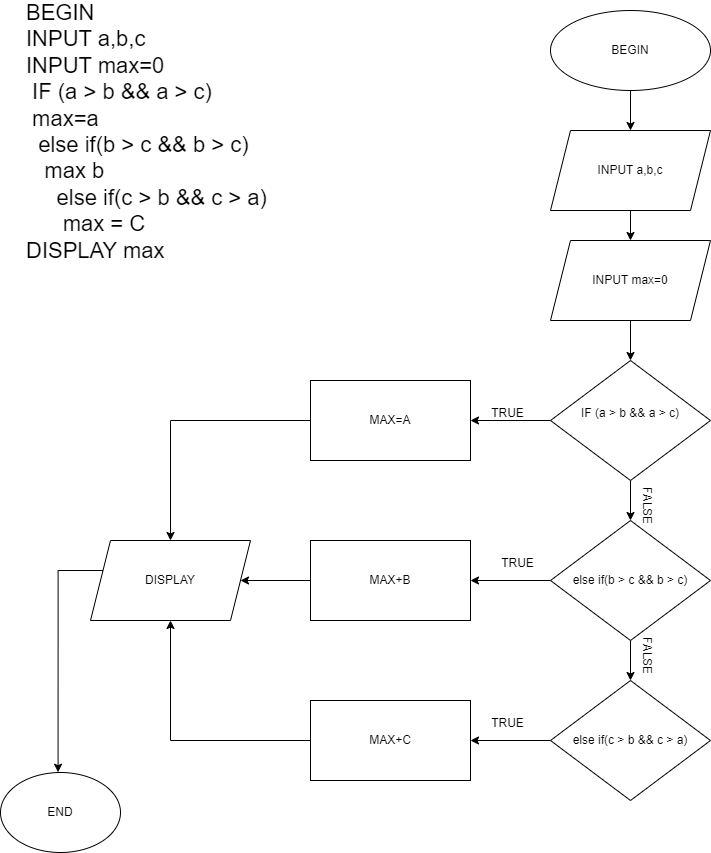

The diagram above was exported from draw.io. Its source (the exported page's mxGraphModel, read from the mxfile embedded in the PNG):
<mxGraphModel dx="836" dy="478" grid="1" gridSize="8" guides="1" tooltips="1" connect="1" arrows="1" fold="1" page="1" pageScale="1" pageWidth="827" pageHeight="1169" math="0" shadow="0">
  <root>
    <mxCell id="0" />
    <mxCell id="1" parent="0" />
    <mxCell id="_fB9lkrJIbMIwJZ7YOyt-23" value="" style="edgeStyle=orthogonalEdgeStyle;rounded=0;orthogonalLoop=1;jettySize=auto;html=1;" edge="1" parent="1" source="_fB9lkrJIbMIwJZ7YOyt-1" target="_fB9lkrJIbMIwJZ7YOyt-2">
      <mxGeometry relative="1" as="geometry" />
    </mxCell>
    <mxCell id="_fB9lkrJIbMIwJZ7YOyt-1" value="BEGIN" style="ellipse;whiteSpace=wrap;html=1;" vertex="1" parent="1">
      <mxGeometry x="593" y="40" width="160" height="80" as="geometry" />
    </mxCell>
    <mxCell id="_fB9lkrJIbMIwJZ7YOyt-29" value="" style="edgeStyle=orthogonalEdgeStyle;rounded=0;orthogonalLoop=1;jettySize=auto;html=1;" edge="1" parent="1" source="_fB9lkrJIbMIwJZ7YOyt-2" target="_fB9lkrJIbMIwJZ7YOyt-3">
      <mxGeometry relative="1" as="geometry" />
    </mxCell>
    <mxCell id="_fB9lkrJIbMIwJZ7YOyt-2" value="INPUT a,b,c" style="shape=parallelogram;perimeter=parallelogramPerimeter;whiteSpace=wrap;html=1;fixedSize=1;" vertex="1" parent="1">
      <mxGeometry x="593" y="160" width="160" height="80" as="geometry" />
    </mxCell>
    <mxCell id="_fB9lkrJIbMIwJZ7YOyt-30" value="" style="edgeStyle=orthogonalEdgeStyle;rounded=0;orthogonalLoop=1;jettySize=auto;html=1;" edge="1" parent="1" source="_fB9lkrJIbMIwJZ7YOyt-3" target="_fB9lkrJIbMIwJZ7YOyt-5">
      <mxGeometry relative="1" as="geometry" />
    </mxCell>
    <mxCell id="_fB9lkrJIbMIwJZ7YOyt-3" value="INPUT max=0" style="shape=parallelogram;perimeter=parallelogramPerimeter;whiteSpace=wrap;html=1;fixedSize=1;" vertex="1" parent="1">
      <mxGeometry x="593" y="270" width="160" height="80" as="geometry" />
    </mxCell>
    <mxCell id="_fB9lkrJIbMIwJZ7YOyt-14" value="" style="edgeStyle=orthogonalEdgeStyle;rounded=0;orthogonalLoop=1;jettySize=auto;html=1;" edge="1" parent="1" source="_fB9lkrJIbMIwJZ7YOyt-5" target="_fB9lkrJIbMIwJZ7YOyt-7">
      <mxGeometry relative="1" as="geometry" />
    </mxCell>
    <mxCell id="_fB9lkrJIbMIwJZ7YOyt-21" value="" style="edgeStyle=orthogonalEdgeStyle;rounded=0;orthogonalLoop=1;jettySize=auto;html=1;" edge="1" parent="1" source="_fB9lkrJIbMIwJZ7YOyt-5" target="_fB9lkrJIbMIwJZ7YOyt-8">
      <mxGeometry relative="1" as="geometry" />
    </mxCell>
    <mxCell id="_fB9lkrJIbMIwJZ7YOyt-5" value="IF (a &amp;gt; b &amp;amp;&amp;amp; a &amp;gt; c)&lt;div&gt;&lt;span style=&quot;background-color: initial;&quot;&gt;&amp;nbsp; &amp;nbsp;&lt;/span&gt;&lt;br&gt;&lt;/div&gt;" style="rhombus;whiteSpace=wrap;html=1;" vertex="1" parent="1">
      <mxGeometry x="593" y="390" width="160" height="120" as="geometry" />
    </mxCell>
    <mxCell id="_fB9lkrJIbMIwJZ7YOyt-16" value="" style="edgeStyle=orthogonalEdgeStyle;rounded=0;orthogonalLoop=1;jettySize=auto;html=1;" edge="1" parent="1" source="_fB9lkrJIbMIwJZ7YOyt-6" target="_fB9lkrJIbMIwJZ7YOyt-9">
      <mxGeometry relative="1" as="geometry" />
    </mxCell>
    <mxCell id="_fB9lkrJIbMIwJZ7YOyt-6" value="else if(c &gt; b &amp;&amp; c &gt; a)" style="rhombus;whiteSpace=wrap;html=1;" vertex="1" parent="1">
      <mxGeometry x="593" y="710" width="160" height="120" as="geometry" />
    </mxCell>
    <mxCell id="_fB9lkrJIbMIwJZ7YOyt-15" value="" style="edgeStyle=orthogonalEdgeStyle;rounded=0;orthogonalLoop=1;jettySize=auto;html=1;" edge="1" parent="1" source="_fB9lkrJIbMIwJZ7YOyt-7" target="_fB9lkrJIbMIwJZ7YOyt-6">
      <mxGeometry relative="1" as="geometry" />
    </mxCell>
    <mxCell id="_fB9lkrJIbMIwJZ7YOyt-20" value="" style="edgeStyle=orthogonalEdgeStyle;rounded=0;orthogonalLoop=1;jettySize=auto;html=1;" edge="1" parent="1" source="_fB9lkrJIbMIwJZ7YOyt-7" target="_fB9lkrJIbMIwJZ7YOyt-10">
      <mxGeometry relative="1" as="geometry" />
    </mxCell>
    <mxCell id="_fB9lkrJIbMIwJZ7YOyt-7" value="else if(b &gt; c &amp;&amp; b &gt; c)" style="rhombus;whiteSpace=wrap;html=1;" vertex="1" parent="1">
      <mxGeometry x="593" y="550" width="160" height="120" as="geometry" />
    </mxCell>
    <mxCell id="_fB9lkrJIbMIwJZ7YOyt-22" style="edgeStyle=orthogonalEdgeStyle;rounded=0;orthogonalLoop=1;jettySize=auto;html=1;entryX=0.5;entryY=0;entryDx=0;entryDy=0;" edge="1" parent="1" source="_fB9lkrJIbMIwJZ7YOyt-8" target="_fB9lkrJIbMIwJZ7YOyt-11">
      <mxGeometry relative="1" as="geometry" />
    </mxCell>
    <mxCell id="_fB9lkrJIbMIwJZ7YOyt-8" value="MAX=A" style="rounded=0;whiteSpace=wrap;html=1;" vertex="1" parent="1">
      <mxGeometry x="353" y="410" width="160" height="80" as="geometry" />
    </mxCell>
    <mxCell id="_fB9lkrJIbMIwJZ7YOyt-26" style="edgeStyle=orthogonalEdgeStyle;rounded=0;orthogonalLoop=1;jettySize=auto;html=1;entryX=0.5;entryY=1;entryDx=0;entryDy=0;" edge="1" parent="1" source="_fB9lkrJIbMIwJZ7YOyt-9" target="_fB9lkrJIbMIwJZ7YOyt-11">
      <mxGeometry relative="1" as="geometry" />
    </mxCell>
    <mxCell id="_fB9lkrJIbMIwJZ7YOyt-9" value="MAX+C" style="rounded=0;whiteSpace=wrap;html=1;" vertex="1" parent="1">
      <mxGeometry x="353" y="730" width="160" height="80" as="geometry" />
    </mxCell>
    <mxCell id="_fB9lkrJIbMIwJZ7YOyt-19" value="" style="edgeStyle=orthogonalEdgeStyle;rounded=0;orthogonalLoop=1;jettySize=auto;html=1;" edge="1" parent="1" source="_fB9lkrJIbMIwJZ7YOyt-10" target="_fB9lkrJIbMIwJZ7YOyt-11">
      <mxGeometry relative="1" as="geometry" />
    </mxCell>
    <mxCell id="_fB9lkrJIbMIwJZ7YOyt-10" value="MAX+B" style="rounded=0;whiteSpace=wrap;html=1;" vertex="1" parent="1">
      <mxGeometry x="353" y="570" width="160" height="80" as="geometry" />
    </mxCell>
    <mxCell id="_fB9lkrJIbMIwJZ7YOyt-28" style="edgeStyle=orthogonalEdgeStyle;rounded=0;orthogonalLoop=1;jettySize=auto;html=1;entryX=0;entryY=0;entryDx=0;entryDy=0;" edge="1" parent="1" source="_fB9lkrJIbMIwJZ7YOyt-11">
      <mxGeometry relative="1" as="geometry">
        <mxPoint x="100.57359312880703" y="801.7157287525381" as="targetPoint" />
        <Array as="points">
          <mxPoint x="101" y="600" />
        </Array>
      </mxGeometry>
    </mxCell>
    <mxCell id="_fB9lkrJIbMIwJZ7YOyt-11" value="DISPLAY" style="shape=parallelogram;perimeter=parallelogramPerimeter;whiteSpace=wrap;html=1;fixedSize=1;" vertex="1" parent="1">
      <mxGeometry x="133" y="570" width="160" height="80" as="geometry" />
    </mxCell>
    <mxCell id="_fB9lkrJIbMIwJZ7YOyt-12" value="END" style="ellipse;whiteSpace=wrap;html=1;" vertex="1" parent="1">
      <mxGeometry x="43" y="802" width="120" height="80" as="geometry" />
    </mxCell>
    <mxCell id="_fB9lkrJIbMIwJZ7YOyt-31" value="FALSE" style="text;html=1;align=center;verticalAlign=middle;resizable=0;points=[];autosize=1;strokeColor=none;fillColor=none;rotation=90;" vertex="1" parent="1">
      <mxGeometry x="660" y="520" width="60" height="30" as="geometry" />
    </mxCell>
    <mxCell id="_fB9lkrJIbMIwJZ7YOyt-33" value="FALSE" style="text;html=1;align=center;verticalAlign=middle;resizable=0;points=[];autosize=1;strokeColor=none;fillColor=none;rotation=90;" vertex="1" parent="1">
      <mxGeometry x="660" y="670" width="60" height="30" as="geometry" />
    </mxCell>
    <mxCell id="_fB9lkrJIbMIwJZ7YOyt-35" value="TRUE" style="text;html=1;align=center;verticalAlign=middle;resizable=0;points=[];autosize=1;strokeColor=none;fillColor=none;" vertex="1" parent="1">
      <mxGeometry x="520" y="428" width="60" height="30" as="geometry" />
    </mxCell>
    <mxCell id="_fB9lkrJIbMIwJZ7YOyt-36" value="TRUE" style="text;html=1;align=center;verticalAlign=middle;resizable=0;points=[];autosize=1;strokeColor=none;fillColor=none;" vertex="1" parent="1">
      <mxGeometry x="530" y="578" width="60" height="30" as="geometry" />
    </mxCell>
    <mxCell id="_fB9lkrJIbMIwJZ7YOyt-37" value="TRUE" style="text;html=1;align=center;verticalAlign=middle;resizable=0;points=[];autosize=1;strokeColor=none;fillColor=none;" vertex="1" parent="1">
      <mxGeometry x="520" y="738" width="60" height="30" as="geometry" />
    </mxCell>
    <mxCell id="_fB9lkrJIbMIwJZ7YOyt-39" value="BEGIN&#10;INPUT a,b,c&#10;INPUT max=0&#10;&amp;nbsp;IF (a &amp;gt; b &amp;amp;&amp;amp; a &amp;gt; c)&#10;&amp;nbsp;max=a&#10;&amp;nbsp; else if(b &amp;gt; c &amp;amp;&amp;amp; b &amp;gt; c)&#10;&amp;nbsp; &amp;nbsp;max b&#10;&amp;nbsp; &amp;nbsp; &amp;nbsp;else if(c &amp;gt; b &amp;amp;&amp;amp; c &amp;gt; a)&#10;&amp;nbsp; &amp;nbsp; &amp;nbsp; max = C&#10;DISPLAY max" style="text;html=1;strokeColor=none;fillColor=none;spacing=5;spacingTop=-20;whiteSpace=wrap;overflow=hidden;rounded=0;strokeWidth=8;perimeterSpacing=6;fontSize=22;" vertex="1" parent="1">
      <mxGeometry x="64" y="40" width="280" height="280" as="geometry" />
    </mxCell>
  </root>
</mxGraphModel>